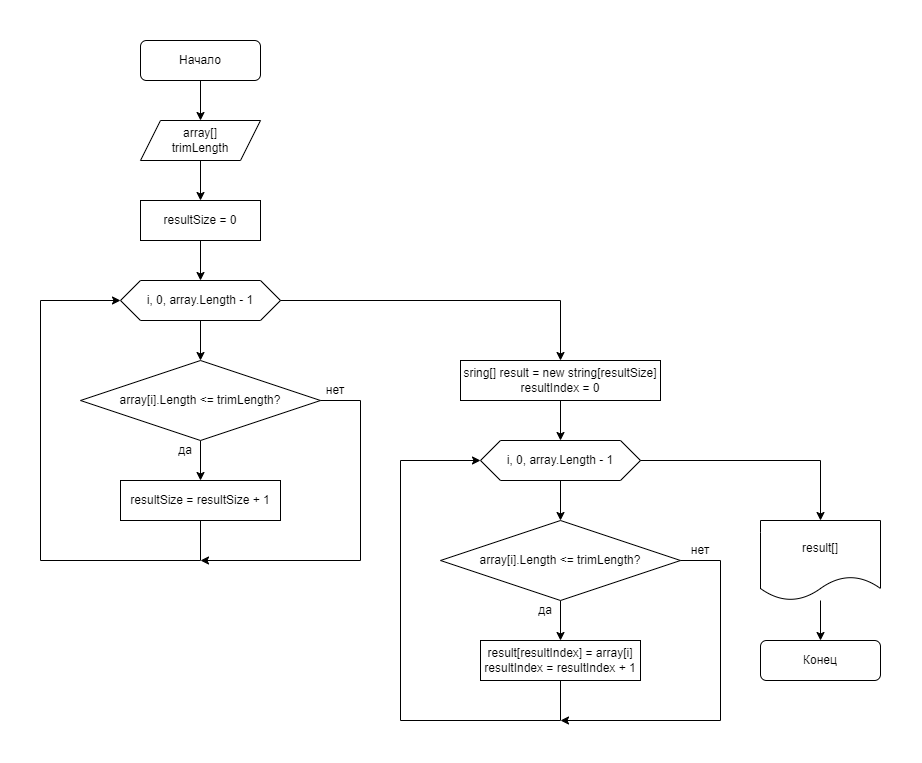

The diagram above was exported from draw.io. Its source (the exported page's mxGraphModel, read from the mxfile embedded in the PNG):
<mxGraphModel dx="869" dy="457" grid="1" gridSize="10" guides="1" tooltips="1" connect="1" arrows="1" fold="1" page="1" pageScale="1" pageWidth="1169" pageHeight="827" background="#ffffff" math="0" shadow="0">
  <root>
    <mxCell id="0" />
    <mxCell id="1" parent="0" />
    <mxCell id="9" value="" style="edgeStyle=none;html=1;" edge="1" parent="1" source="2" target="4">
      <mxGeometry relative="1" as="geometry" />
    </mxCell>
    <mxCell id="2" value="Начало" style="rounded=1;whiteSpace=wrap;html=1;" parent="1" vertex="1">
      <mxGeometry x="140" y="40" width="120" height="40" as="geometry" />
    </mxCell>
    <mxCell id="3" value="Конец" style="rounded=1;whiteSpace=wrap;html=1;" parent="1" vertex="1">
      <mxGeometry x="760" y="640" width="120" height="40" as="geometry" />
    </mxCell>
    <mxCell id="10" value="" style="edgeStyle=none;html=1;" edge="1" parent="1" source="4" target="5">
      <mxGeometry relative="1" as="geometry" />
    </mxCell>
    <mxCell id="4" value="array[]&lt;br&gt;trimLength" style="shape=parallelogram;perimeter=parallelogramPerimeter;whiteSpace=wrap;html=1;fixedSize=1;" vertex="1" parent="1">
      <mxGeometry x="140" y="120" width="120" height="40" as="geometry" />
    </mxCell>
    <mxCell id="11" value="" style="edgeStyle=none;html=1;" edge="1" parent="1" source="5" target="6">
      <mxGeometry relative="1" as="geometry" />
    </mxCell>
    <mxCell id="5" value="resultSize = 0" style="rounded=0;whiteSpace=wrap;html=1;" vertex="1" parent="1">
      <mxGeometry x="140" y="200" width="120" height="40" as="geometry" />
    </mxCell>
    <mxCell id="12" value="" style="edgeStyle=none;html=1;" edge="1" parent="1" source="6" target="7">
      <mxGeometry relative="1" as="geometry" />
    </mxCell>
    <mxCell id="6" value="i, 0, array.Length - 1" style="shape=hexagon;perimeter=hexagonPerimeter2;whiteSpace=wrap;html=1;fixedSize=1;" vertex="1" parent="1">
      <mxGeometry x="120" y="280" width="160" height="40" as="geometry" />
    </mxCell>
    <mxCell id="13" value="" style="edgeStyle=none;html=1;" edge="1" parent="1" source="7" target="8">
      <mxGeometry relative="1" as="geometry" />
    </mxCell>
    <mxCell id="7" value="array[i].Length &amp;lt;= trimLength?" style="rhombus;whiteSpace=wrap;html=1;" vertex="1" parent="1">
      <mxGeometry x="80" y="360" width="240" height="80" as="geometry" />
    </mxCell>
    <mxCell id="16" style="edgeStyle=none;html=1;exitX=1;exitY=0.5;exitDx=0;exitDy=0;rounded=0;" edge="1" parent="1" source="7">
      <mxGeometry relative="1" as="geometry">
        <mxPoint x="200" y="560" as="targetPoint" />
        <Array as="points">
          <mxPoint x="360" y="400" />
          <mxPoint x="360" y="560" />
        </Array>
      </mxGeometry>
    </mxCell>
    <mxCell id="8" value="resultSize = resultSize + 1" style="rounded=0;whiteSpace=wrap;html=1;" vertex="1" parent="1">
      <mxGeometry x="120" y="480" width="160" height="40" as="geometry" />
    </mxCell>
    <mxCell id="14" value="" style="endArrow=classic;html=1;exitX=0.5;exitY=1;exitDx=0;exitDy=0;entryX=0;entryY=0.5;entryDx=0;entryDy=0;rounded=0;" edge="1" parent="1" source="8" target="6">
      <mxGeometry width="50" height="50" relative="1" as="geometry">
        <mxPoint x="110" y="500" as="sourcePoint" />
        <mxPoint x="40" y="300" as="targetPoint" />
        <Array as="points">
          <mxPoint x="200" y="560" />
          <mxPoint x="40" y="560" />
          <mxPoint x="40" y="300" />
        </Array>
      </mxGeometry>
    </mxCell>
    <mxCell id="17" value="да" style="text;html=1;strokeColor=none;fillColor=none;align=center;verticalAlign=middle;whiteSpace=wrap;rounded=0;" vertex="1" parent="1">
      <mxGeometry x="170" y="440" width="30" height="20" as="geometry" />
    </mxCell>
    <mxCell id="18" value="нет" style="text;html=1;strokeColor=none;fillColor=none;align=center;verticalAlign=middle;whiteSpace=wrap;rounded=0;" vertex="1" parent="1">
      <mxGeometry x="320" y="380" width="30" height="20" as="geometry" />
    </mxCell>
    <mxCell id="21" value="" style="edgeStyle=none;rounded=0;html=1;" edge="1" parent="1" source="19" target="20">
      <mxGeometry relative="1" as="geometry" />
    </mxCell>
    <mxCell id="19" value="sring[] result = new string[resultSize]&lt;br&gt;resultIndex = 0" style="rounded=0;whiteSpace=wrap;html=1;" vertex="1" parent="1">
      <mxGeometry x="460" y="360" width="200" height="40" as="geometry" />
    </mxCell>
    <mxCell id="23" value="" style="edgeStyle=none;rounded=0;html=1;" edge="1" parent="1" source="20" target="22">
      <mxGeometry relative="1" as="geometry" />
    </mxCell>
    <mxCell id="20" value="i, 0, array.Length - 1" style="shape=hexagon;perimeter=hexagonPerimeter2;whiteSpace=wrap;html=1;fixedSize=1;" vertex="1" parent="1">
      <mxGeometry x="480" y="440" width="160" height="40" as="geometry" />
    </mxCell>
    <mxCell id="25" value="" style="edgeStyle=none;rounded=0;html=1;" edge="1" parent="1" source="22" target="24">
      <mxGeometry relative="1" as="geometry" />
    </mxCell>
    <mxCell id="22" value="array[i].Length &amp;lt;= trimLength?" style="rhombus;whiteSpace=wrap;html=1;" vertex="1" parent="1">
      <mxGeometry x="440" y="520" width="240" height="80" as="geometry" />
    </mxCell>
    <mxCell id="24" value="result[resultIndex] = array[i]&lt;br&gt;resultIndex = resultIndex + 1" style="rounded=0;whiteSpace=wrap;html=1;" vertex="1" parent="1">
      <mxGeometry x="480" y="640" width="160" height="40" as="geometry" />
    </mxCell>
    <mxCell id="26" value="да" style="text;html=1;strokeColor=none;fillColor=none;align=center;verticalAlign=middle;whiteSpace=wrap;rounded=0;" vertex="1" parent="1">
      <mxGeometry x="530" y="600" width="30" height="20" as="geometry" />
    </mxCell>
    <mxCell id="27" value="" style="endArrow=classic;html=1;rounded=0;exitX=0.5;exitY=1;exitDx=0;exitDy=0;entryX=0;entryY=0.5;entryDx=0;entryDy=0;" edge="1" parent="1" source="24" target="20">
      <mxGeometry width="50" height="50" relative="1" as="geometry">
        <mxPoint x="400" y="620" as="sourcePoint" />
        <mxPoint x="400" y="460" as="targetPoint" />
        <Array as="points">
          <mxPoint x="560" y="720" />
          <mxPoint x="400" y="720" />
          <mxPoint x="400" y="460" />
        </Array>
      </mxGeometry>
    </mxCell>
    <mxCell id="28" value="" style="endArrow=classic;html=1;rounded=0;exitX=1;exitY=0.5;exitDx=0;exitDy=0;" edge="1" parent="1" source="22">
      <mxGeometry width="50" height="50" relative="1" as="geometry">
        <mxPoint x="400" y="620" as="sourcePoint" />
        <mxPoint x="560" y="720" as="targetPoint" />
        <Array as="points">
          <mxPoint x="720" y="560" />
          <mxPoint x="720" y="720" />
        </Array>
      </mxGeometry>
    </mxCell>
    <mxCell id="29" value="нет" style="text;html=1;strokeColor=none;fillColor=none;align=center;verticalAlign=middle;whiteSpace=wrap;rounded=0;" vertex="1" parent="1">
      <mxGeometry x="685" y="540" width="30" height="20" as="geometry" />
    </mxCell>
    <mxCell id="31" value="" style="endArrow=classic;html=1;rounded=0;exitX=1;exitY=0.5;exitDx=0;exitDy=0;entryX=0.5;entryY=0;entryDx=0;entryDy=0;" edge="1" parent="1" source="6" target="19">
      <mxGeometry width="50" height="50" relative="1" as="geometry">
        <mxPoint x="400" y="580" as="sourcePoint" />
        <mxPoint x="450" y="530" as="targetPoint" />
        <Array as="points">
          <mxPoint x="560" y="300" />
        </Array>
      </mxGeometry>
    </mxCell>
    <mxCell id="34" value="" style="edgeStyle=none;rounded=0;html=1;" edge="1" parent="1" source="32" target="3">
      <mxGeometry relative="1" as="geometry" />
    </mxCell>
    <mxCell id="32" value="result[]" style="shape=document;whiteSpace=wrap;html=1;boundedLbl=1;" vertex="1" parent="1">
      <mxGeometry x="760" y="520" width="120" height="80" as="geometry" />
    </mxCell>
    <mxCell id="33" value="" style="endArrow=classic;html=1;rounded=0;entryX=0.5;entryY=0;entryDx=0;entryDy=0;exitX=1;exitY=0.5;exitDx=0;exitDy=0;" edge="1" parent="1" source="20" target="32">
      <mxGeometry width="50" height="50" relative="1" as="geometry">
        <mxPoint x="570" y="580" as="sourcePoint" />
        <mxPoint x="620" y="530" as="targetPoint" />
        <Array as="points">
          <mxPoint x="820" y="460" />
        </Array>
      </mxGeometry>
    </mxCell>
    <mxCell id="35" value="" style="endArrow=none;html=1;rounded=0;strokeColor=#FFFFFF;" edge="1" parent="1">
      <mxGeometry width="50" height="50" relative="1" as="geometry">
        <mxPoint y="760.6666870117188" as="sourcePoint" />
        <mxPoint as="targetPoint" />
      </mxGeometry>
    </mxCell>
    <mxCell id="36" value="" style="endArrow=none;html=1;rounded=0;strokeColor=#FFFFFF;" edge="1" parent="1">
      <mxGeometry width="50" height="50" relative="1" as="geometry">
        <mxPoint y="760" as="sourcePoint" />
        <mxPoint x="920" y="760" as="targetPoint" />
      </mxGeometry>
    </mxCell>
    <mxCell id="37" value="" style="endArrow=none;html=1;rounded=0;strokeColor=#FFFFFF;" edge="1" parent="1">
      <mxGeometry width="50" height="50" relative="1" as="geometry">
        <mxPoint x="920" y="760" as="sourcePoint" />
        <mxPoint x="920" as="targetPoint" />
      </mxGeometry>
    </mxCell>
    <mxCell id="38" value="" style="endArrow=none;html=1;rounded=0;strokeColor=#FFFFFF;" edge="1" parent="1">
      <mxGeometry width="50" height="50" relative="1" as="geometry">
        <mxPoint as="sourcePoint" />
        <mxPoint x="920" as="targetPoint" />
      </mxGeometry>
    </mxCell>
  </root>
</mxGraphModel>